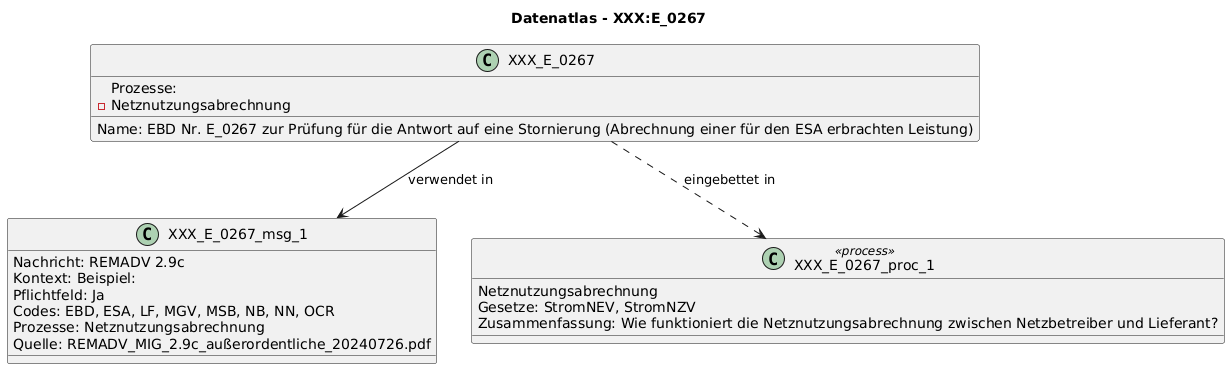

The diagram above was rendered by PlantUML. Its source (embedded in the PNG):
@startuml
title Datenatlas - XXX:E_0267
class XXX_E_0267 {
  Name: EBD Nr. E_0267 zur Prüfung für die Antwort auf eine Stornierung (Abrechnung einer für den ESA erbrachten Leistung)
  Prozesse:
    - Netznutzungsabrechnung
}
class XXX_E_0267_msg_1 {
  Nachricht: REMADV 2.9c
  Kontext: Beispiel:
  Pflichtfeld: Ja
  Codes: EBD, ESA, LF, MGV, MSB, NB, NN, OCR
  Prozesse: Netznutzungsabrechnung
  Quelle: REMADV_MIG_2.9c_außerordentliche_20240726.pdf
}
XXX_E_0267 --> XXX_E_0267_msg_1 : verwendet in
class XXX_E_0267_proc_1 <<process>> {
  Netznutzungsabrechnung
  Gesetze: StromNEV, StromNZV
  Zusammenfassung: Wie funktioniert die Netznutzungsabrechnung zwischen Netzbetreiber und Lieferant?
}
XXX_E_0267 ..> XXX_E_0267_proc_1 : eingebettet in
@enduml